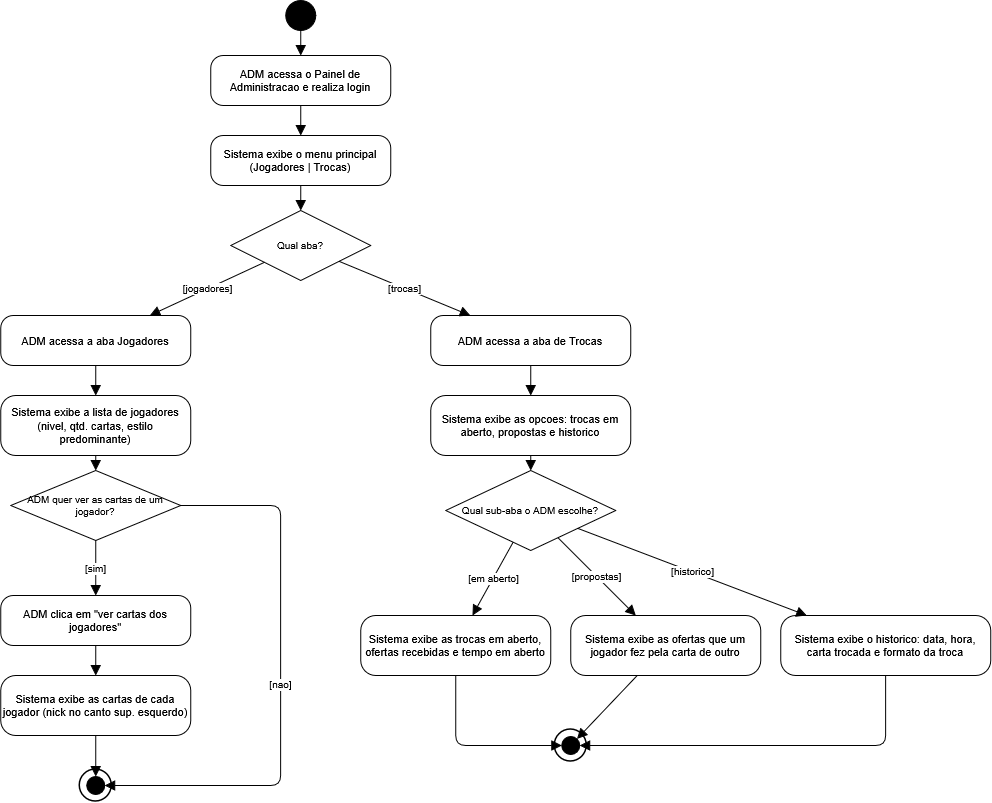

The diagram above was exported from draw.io. Its source (the exported page's mxGraphModel, read from the mxfile embedded in the PNG):
<mxGraphModel dx="2000" dy="796" grid="1" gridSize="10" guides="1" tooltips="1" connect="1" arrows="1" fold="1" page="1" pageScale="1" pageWidth="1180" pageHeight="880" math="0" shadow="0">
  <root>
    <mxCell id="0" />
    <mxCell id="1" parent="0" />
    <mxCell id="n0" parent="1" style="ellipse;whiteSpace=wrap;html=1;fillColor=#000000;strokeColor=#000000;" value="" vertex="1">
      <mxGeometry height="30" width="30" x="380" y="20" as="geometry" />
    </mxCell>
    <mxCell id="n1" parent="1" style="rounded=1;whiteSpace=wrap;html=1;fontFamily=Helvetica;fontSize=11;arcSize=25;" value="ADM acessa o Painel de Administracao e realiza login" vertex="1">
      <mxGeometry height="50" width="180" x="305" y="75" as="geometry" />
    </mxCell>
    <mxCell id="e1001" edge="1" parent="1" source="n0" style="html=1;endArrow=block;endFill=1;endSize=8;fontFamily=Helvetica;fontSize=10;strokeColor=default;labelBackgroundColor=default;" target="n1" value="">
      <mxGeometry relative="1" as="geometry" />
    </mxCell>
    <mxCell id="n2" parent="1" style="rounded=1;whiteSpace=wrap;html=1;fontFamily=Helvetica;fontSize=11;arcSize=25;" value="Sistema exibe o menu principal (Jogadores | Trocas)" vertex="1">
      <mxGeometry height="50" width="180" x="305" y="155" as="geometry" />
    </mxCell>
    <mxCell id="e1002" edge="1" parent="1" source="n1" style="html=1;endArrow=block;endFill=1;endSize=8;fontFamily=Helvetica;fontSize=10;strokeColor=default;labelBackgroundColor=default;" target="n2" value="">
      <mxGeometry relative="1" as="geometry" />
    </mxCell>
    <mxCell id="d1" parent="1" style="rhombus;whiteSpace=wrap;html=1;fontFamily=Helvetica;fontSize=10;" value="Qual aba?" vertex="1">
      <mxGeometry height="70" width="140" x="325" y="230" as="geometry" />
    </mxCell>
    <mxCell id="e1003" edge="1" parent="1" source="n2" style="html=1;endArrow=block;endFill=1;endSize=8;fontFamily=Helvetica;fontSize=10;strokeColor=default;labelBackgroundColor=default;" target="d1" value="">
      <mxGeometry relative="1" as="geometry" />
    </mxCell>
    <mxCell id="a1" parent="1" style="rounded=1;whiteSpace=wrap;html=1;fontFamily=Helvetica;fontSize=11;arcSize=25;" value="ADM acessa a aba Jogadores" vertex="1">
      <mxGeometry height="50" width="190" x="95" y="335" as="geometry" />
    </mxCell>
    <mxCell id="e1004" edge="1" parent="1" source="d1" style="html=1;endArrow=block;endFill=1;endSize=8;fontFamily=Helvetica;fontSize=10;strokeColor=default;labelBackgroundColor=default;" target="a1" value="[jogadores]">
      <mxGeometry relative="1" as="geometry" />
    </mxCell>
    <mxCell id="a2" parent="1" style="rounded=1;whiteSpace=wrap;html=1;fontFamily=Helvetica;fontSize=11;arcSize=25;" value="Sistema exibe a lista de jogadores (nivel, qtd. cartas, estilo predominante)" vertex="1">
      <mxGeometry height="60" width="190" x="95" y="415" as="geometry" />
    </mxCell>
    <mxCell id="e1005" edge="1" parent="1" source="a1" style="html=1;endArrow=block;endFill=1;endSize=8;fontFamily=Helvetica;fontSize=10;strokeColor=default;labelBackgroundColor=default;" target="a2" value="">
      <mxGeometry relative="1" as="geometry" />
    </mxCell>
    <mxCell id="d2" parent="1" style="rhombus;whiteSpace=wrap;html=1;fontFamily=Helvetica;fontSize=10;" value="ADM quer ver as cartas de um jogador?" vertex="1">
      <mxGeometry height="70" width="170" x="105" y="490" as="geometry" />
    </mxCell>
    <mxCell id="e1006" edge="1" parent="1" source="a2" style="html=1;endArrow=block;endFill=1;endSize=8;fontFamily=Helvetica;fontSize=10;strokeColor=default;labelBackgroundColor=default;" target="d2" value="">
      <mxGeometry relative="1" as="geometry" />
    </mxCell>
    <mxCell id="a3" parent="1" style="rounded=1;whiteSpace=wrap;html=1;fontFamily=Helvetica;fontSize=11;arcSize=25;" value="ADM clica em &quot;ver cartas dos jogadores&quot;" vertex="1">
      <mxGeometry height="50" width="190" x="95" y="615" as="geometry" />
    </mxCell>
    <mxCell id="e1007" edge="1" parent="1" source="d2" style="html=1;endArrow=block;endFill=1;endSize=8;fontFamily=Helvetica;fontSize=10;strokeColor=default;labelBackgroundColor=default;" target="a3" value="[sim]">
      <mxGeometry relative="1" as="geometry" />
    </mxCell>
    <mxCell id="a4" parent="1" style="rounded=1;whiteSpace=wrap;html=1;fontFamily=Helvetica;fontSize=11;arcSize=25;" value="Sistema exibe as cartas de cada jogador (nick no canto sup. esquerdo)" vertex="1">
      <mxGeometry height="60" width="190" x="95" y="695" as="geometry" />
    </mxCell>
    <mxCell id="e1008" edge="1" parent="1" source="a3" style="html=1;endArrow=block;endFill=1;endSize=8;fontFamily=Helvetica;fontSize=10;strokeColor=default;labelBackgroundColor=default;" target="a4" value="">
      <mxGeometry relative="1" as="geometry" />
    </mxCell>
    <mxCell id="f1_o" parent="1" style="ellipse;whiteSpace=wrap;html=1;fillColor=none;strokeColor=#000000;strokeWidth=1.5;" value="" vertex="1">
      <mxGeometry height="32" width="32" x="174" y="789" as="geometry" />
    </mxCell>
    <mxCell id="f1" parent="1" style="ellipse;whiteSpace=wrap;html=1;fillColor=#000000;strokeColor=#000000;" value="" vertex="1">
      <mxGeometry height="18" width="18" x="181" y="796" as="geometry" />
    </mxCell>
    <mxCell id="e1009" edge="1" parent="1" source="a4" style="html=1;endArrow=block;endFill=1;endSize=8;fontFamily=Helvetica;fontSize=10;strokeColor=default;labelBackgroundColor=default;" target="f1" value="">
      <mxGeometry relative="1" as="geometry" />
    </mxCell>
    <mxCell id="e1010" edge="1" parent="1" source="d2" style="html=1;endArrow=block;endFill=1;endSize=8;fontFamily=Helvetica;fontSize=10;strokeColor=default;labelBackgroundColor=default;" target="f1" value="[nao]">
      <mxGeometry relative="1" as="geometry">
        <Array as="points">
          <mxPoint x="375" y="525" />
          <mxPoint x="375" y="805" />
        </Array>
      </mxGeometry>
    </mxCell>
    <mxCell id="b1" parent="1" style="rounded=1;whiteSpace=wrap;html=1;fontFamily=Helvetica;fontSize=11;arcSize=25;" value="ADM acessa a aba de Trocas" vertex="1">
      <mxGeometry height="50" width="200" x="525" y="335" as="geometry" />
    </mxCell>
    <mxCell id="e1011" edge="1" parent="1" source="d1" style="html=1;endArrow=block;endFill=1;endSize=8;fontFamily=Helvetica;fontSize=10;strokeColor=default;labelBackgroundColor=default;" target="b1" value="[trocas]">
      <mxGeometry relative="1" as="geometry" />
    </mxCell>
    <mxCell id="b2" parent="1" style="rounded=1;whiteSpace=wrap;html=1;fontFamily=Helvetica;fontSize=11;arcSize=25;" value="Sistema exibe as opcoes: trocas em aberto, propostas e historico" vertex="1">
      <mxGeometry height="60" width="200" x="525" y="415" as="geometry" />
    </mxCell>
    <mxCell id="e1012" edge="1" parent="1" source="b1" style="html=1;endArrow=block;endFill=1;endSize=8;fontFamily=Helvetica;fontSize=10;strokeColor=default;labelBackgroundColor=default;" target="b2" value="">
      <mxGeometry relative="1" as="geometry" />
    </mxCell>
    <mxCell id="d3" parent="1" style="rhombus;whiteSpace=wrap;html=1;fontFamily=Helvetica;fontSize=10;" value="Qual sub-aba o ADM escolhe?" vertex="1">
      <mxGeometry height="80" width="170" x="540" y="490" as="geometry" />
    </mxCell>
    <mxCell id="e1013" edge="1" parent="1" source="b2" style="html=1;endArrow=block;endFill=1;endSize=8;fontFamily=Helvetica;fontSize=10;strokeColor=default;labelBackgroundColor=default;" target="d3" value="">
      <mxGeometry relative="1" as="geometry" />
    </mxCell>
    <mxCell id="c1" parent="1" style="rounded=1;whiteSpace=wrap;html=1;fontFamily=Helvetica;fontSize=11;arcSize=25;" value="Sistema exibe as trocas em aberto, ofertas recebidas e tempo em aberto" vertex="1">
      <mxGeometry height="60" width="190" x="455" y="635" as="geometry" />
    </mxCell>
    <mxCell id="e1014" edge="1" parent="1" source="d3" style="html=1;endArrow=block;endFill=1;endSize=8;fontFamily=Helvetica;fontSize=10;strokeColor=default;labelBackgroundColor=default;" target="c1" value="[em aberto]">
      <mxGeometry relative="1" as="geometry" />
    </mxCell>
    <mxCell id="c2" parent="1" style="rounded=1;whiteSpace=wrap;html=1;fontFamily=Helvetica;fontSize=11;arcSize=25;" value="Sistema exibe as ofertas que um jogador fez pela carta de outro" vertex="1">
      <mxGeometry height="60" width="190" x="665" y="635" as="geometry" />
    </mxCell>
    <mxCell id="e1015" edge="1" parent="1" source="d3" style="html=1;endArrow=block;endFill=1;endSize=8;fontFamily=Helvetica;fontSize=10;strokeColor=default;labelBackgroundColor=default;" target="c2" value="[propostas]">
      <mxGeometry relative="1" as="geometry" />
    </mxCell>
    <mxCell id="c3" parent="1" style="rounded=1;whiteSpace=wrap;html=1;fontFamily=Helvetica;fontSize=11;arcSize=25;" value="Sistema exibe o historico: data, hora, carta trocada e formato da troca" vertex="1">
      <mxGeometry height="60" width="210" x="875" y="635" as="geometry" />
    </mxCell>
    <mxCell id="e1016" edge="1" parent="1" source="d3" style="html=1;endArrow=block;endFill=1;endSize=8;fontFamily=Helvetica;fontSize=10;strokeColor=default;labelBackgroundColor=default;" target="c3" value="[historico]">
      <mxGeometry relative="1" as="geometry" />
    </mxCell>
    <mxCell id="f2_o" parent="1" style="ellipse;whiteSpace=wrap;html=1;fillColor=none;strokeColor=#000000;strokeWidth=1.5;" value="" vertex="1">
      <mxGeometry height="32" width="32" x="649" y="749" as="geometry" />
    </mxCell>
    <mxCell id="f2" parent="1" style="ellipse;whiteSpace=wrap;html=1;fillColor=#000000;strokeColor=#000000;" value="" vertex="1">
      <mxGeometry height="18" width="18" x="656" y="756" as="geometry" />
    </mxCell>
    <mxCell id="e1017" edge="1" parent="1" source="c1" style="html=1;endArrow=block;endFill=1;endSize=8;fontFamily=Helvetica;fontSize=10;strokeColor=default;labelBackgroundColor=default;" target="f2" value="">
      <mxGeometry relative="1" as="geometry">
        <Array as="points">
          <mxPoint x="550" y="725" />
          <mxPoint x="550" y="765" />
        </Array>
      </mxGeometry>
    </mxCell>
    <mxCell id="e1018" edge="1" parent="1" source="c2" style="html=1;endArrow=block;endFill=1;endSize=8;fontFamily=Helvetica;fontSize=10;strokeColor=default;labelBackgroundColor=default;" target="f2" value="">
      <mxGeometry relative="1" as="geometry" />
    </mxCell>
    <mxCell id="e1019" edge="1" parent="1" source="c3" style="html=1;endArrow=block;endFill=1;endSize=8;fontFamily=Helvetica;fontSize=10;strokeColor=default;labelBackgroundColor=default;" target="f2" value="">
      <mxGeometry relative="1" as="geometry">
        <Array as="points">
          <mxPoint x="980" y="725" />
          <mxPoint x="980" y="765" />
        </Array>
      </mxGeometry>
    </mxCell>
  </root>
</mxGraphModel>